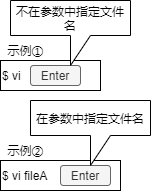

The diagram above was exported from draw.io. Its source (the exported page's mxGraphModel, read from the mxfile embedded in the PNG):
<mxGraphModel dx="460" dy="784" grid="1" gridSize="10" guides="1" tooltips="1" connect="1" arrows="1" fold="1" page="1" pageScale="1" pageWidth="827" pageHeight="1169" math="0" shadow="0">
  <root>
    <mxCell id="0" />
    <mxCell id="1" parent="0" />
    <mxCell id="Ocwb7UuyX1gktGh4hidG-1" value="$ vi&amp;nbsp;" style="rounded=0;whiteSpace=wrap;html=1;align=left;" vertex="1" parent="1">
      <mxGeometry x="40" y="210" width="100" height="30" as="geometry" />
    </mxCell>
    <mxCell id="Ocwb7UuyX1gktGh4hidG-2" value="Enter" style="rounded=1;whiteSpace=wrap;html=1;fillColor=#f5f5f5;strokeColor=#666666;fontColor=#333333;" vertex="1" parent="1">
      <mxGeometry x="70" y="215" width="50" height="20" as="geometry" />
    </mxCell>
    <mxCell id="Ocwb7UuyX1gktGh4hidG-4" value="$ vi fileA" style="rounded=0;whiteSpace=wrap;html=1;align=left;" vertex="1" parent="1">
      <mxGeometry x="40" y="310" width="120" height="30" as="geometry" />
    </mxCell>
    <mxCell id="Ocwb7UuyX1gktGh4hidG-5" value="Enter" style="rounded=1;whiteSpace=wrap;html=1;fillColor=#f5f5f5;strokeColor=#666666;fontColor=#333333;" vertex="1" parent="1">
      <mxGeometry x="100" y="315" width="50" height="20" as="geometry" />
    </mxCell>
    <mxCell id="Ocwb7UuyX1gktGh4hidG-6" value="示例①" style="text;html=1;align=center;verticalAlign=middle;resizable=0;points=[];autosize=1;" vertex="1" parent="1">
      <mxGeometry x="40" y="190" width="50" height="20" as="geometry" />
    </mxCell>
    <mxCell id="Ocwb7UuyX1gktGh4hidG-7" value="示例②" style="text;html=1;align=center;verticalAlign=middle;resizable=0;points=[];autosize=1;" vertex="1" parent="1">
      <mxGeometry x="40" y="290" width="50" height="20" as="geometry" />
    </mxCell>
    <mxCell id="Ocwb7UuyX1gktGh4hidG-8" value="不在参数中指定文件名" style="shape=callout;whiteSpace=wrap;html=1;perimeter=calloutPerimeter;" vertex="1" parent="1">
      <mxGeometry x="50" y="150" width="120" height="65" as="geometry" />
    </mxCell>
    <mxCell id="Ocwb7UuyX1gktGh4hidG-9" value="在参数中指定文件名" style="shape=callout;whiteSpace=wrap;html=1;perimeter=calloutPerimeter;" vertex="1" parent="1">
      <mxGeometry x="70" y="250" width="120" height="65" as="geometry" />
    </mxCell>
  </root>
</mxGraphModel>